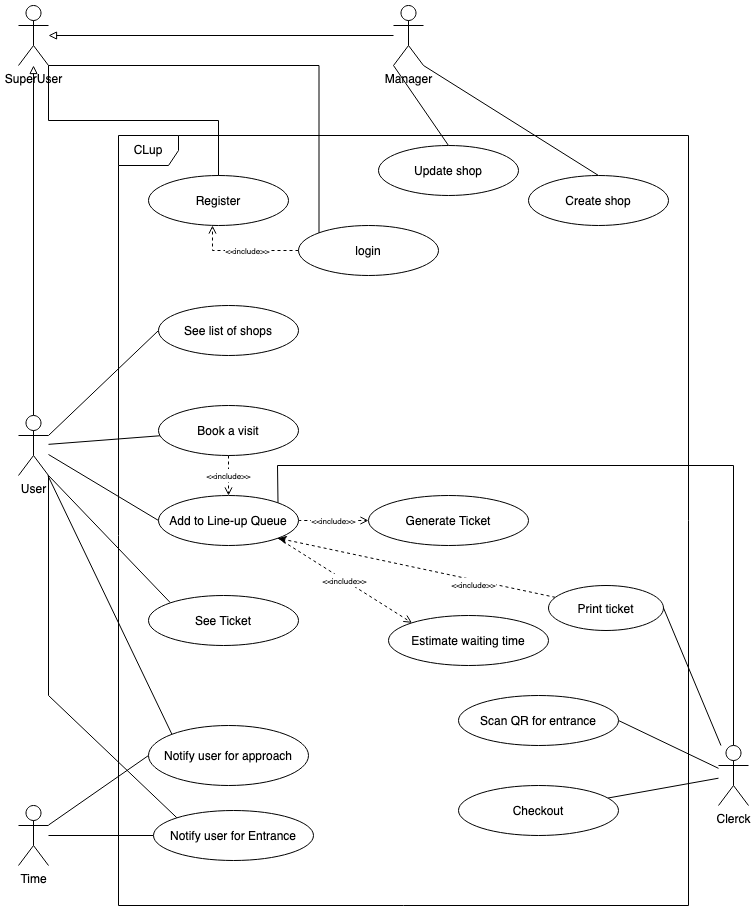

The diagram above was exported from draw.io. Its source (the exported page's mxGraphModel, read from the mxfile embedded in the PNG):
<mxGraphModel dx="946" dy="651" grid="1" gridSize="10" guides="1" tooltips="1" connect="1" arrows="1" fold="1" page="1" pageScale="1" pageWidth="850" pageHeight="1100" math="0" shadow="0">
  <root>
    <mxCell id="7pyV7bnmluI0icG6lxdk-0" />
    <mxCell id="7pyV7bnmluI0icG6lxdk-1" parent="7pyV7bnmluI0icG6lxdk-0" />
    <mxCell id="7pyV7bnmluI0icG6lxdk-59" value="CLup" style="shape=umlFrame;whiteSpace=wrap;html=1;" parent="7pyV7bnmluI0icG6lxdk-1" vertex="1">
      <mxGeometry x="150" y="160" width="570" height="770" as="geometry" />
    </mxCell>
    <mxCell id="7pyV7bnmluI0icG6lxdk-36" style="edgeStyle=none;rounded=0;orthogonalLoop=1;jettySize=auto;html=1;exitX=0;exitY=1;exitDx=0;exitDy=0;exitPerimeter=0;entryX=0.5;entryY=0;entryDx=0;entryDy=0;endArrow=none;endFill=0;" parent="7pyV7bnmluI0icG6lxdk-1" source="7pyV7bnmluI0icG6lxdk-4" target="7pyV7bnmluI0icG6lxdk-11" edge="1">
      <mxGeometry relative="1" as="geometry" />
    </mxCell>
    <mxCell id="7pyV7bnmluI0icG6lxdk-39" style="edgeStyle=none;rounded=0;orthogonalLoop=1;jettySize=auto;html=1;exitX=1;exitY=1;exitDx=0;exitDy=0;exitPerimeter=0;entryX=0.5;entryY=0;entryDx=0;entryDy=0;endArrow=none;endFill=0;" parent="7pyV7bnmluI0icG6lxdk-1" source="7pyV7bnmluI0icG6lxdk-4" target="7pyV7bnmluI0icG6lxdk-10" edge="1">
      <mxGeometry relative="1" as="geometry" />
    </mxCell>
    <mxCell id="AnCxnwIEnYL5pdf-eIL3-2" style="edgeStyle=orthogonalEdgeStyle;rounded=0;orthogonalLoop=1;jettySize=auto;html=1;endArrow=block;endFill=0;" parent="7pyV7bnmluI0icG6lxdk-1" source="7pyV7bnmluI0icG6lxdk-4" target="AnCxnwIEnYL5pdf-eIL3-0" edge="1">
      <mxGeometry relative="1" as="geometry" />
    </mxCell>
    <mxCell id="7pyV7bnmluI0icG6lxdk-4" value="&lt;div&gt;Manager&lt;/div&gt;" style="shape=umlActor;verticalLabelPosition=bottom;verticalAlign=top;html=1;" parent="7pyV7bnmluI0icG6lxdk-1" vertex="1">
      <mxGeometry x="425" y="30" width="30" height="60" as="geometry" />
    </mxCell>
    <mxCell id="7pyV7bnmluI0icG6lxdk-30" style="rounded=0;orthogonalLoop=1;jettySize=auto;html=1;endArrow=none;endFill=0;" parent="7pyV7bnmluI0icG6lxdk-1" source="7pyV7bnmluI0icG6lxdk-5" target="7pyV7bnmluI0icG6lxdk-14" edge="1">
      <mxGeometry relative="1" as="geometry" />
    </mxCell>
    <mxCell id="7pyV7bnmluI0icG6lxdk-31" style="rounded=0;orthogonalLoop=1;jettySize=auto;html=1;entryX=0;entryY=0.5;entryDx=0;entryDy=0;endArrow=none;endFill=0;" parent="7pyV7bnmluI0icG6lxdk-1" source="7pyV7bnmluI0icG6lxdk-5" target="7pyV7bnmluI0icG6lxdk-13" edge="1">
      <mxGeometry relative="1" as="geometry" />
    </mxCell>
    <mxCell id="7pyV7bnmluI0icG6lxdk-35" style="edgeStyle=none;rounded=0;orthogonalLoop=1;jettySize=auto;html=1;exitX=1;exitY=0.3333333333333333;exitDx=0;exitDy=0;exitPerimeter=0;entryX=0;entryY=0.5;entryDx=0;entryDy=0;endArrow=none;endFill=0;" parent="7pyV7bnmluI0icG6lxdk-1" source="7pyV7bnmluI0icG6lxdk-5" target="7pyV7bnmluI0icG6lxdk-12" edge="1">
      <mxGeometry relative="1" as="geometry" />
    </mxCell>
    <mxCell id="7pyV7bnmluI0icG6lxdk-45" style="rounded=0;orthogonalLoop=1;jettySize=auto;html=1;entryX=0;entryY=0;entryDx=0;entryDy=0;endArrow=none;endFill=0;" parent="7pyV7bnmluI0icG6lxdk-1" target="7pyV7bnmluI0icG6lxdk-23" edge="1">
      <mxGeometry relative="1" as="geometry">
        <mxPoint x="80" y="500" as="sourcePoint" />
        <Array as="points">
          <mxPoint x="80" y="720" />
        </Array>
      </mxGeometry>
    </mxCell>
    <mxCell id="7pyV7bnmluI0icG6lxdk-52" style="edgeStyle=none;rounded=0;orthogonalLoop=1;jettySize=auto;html=1;exitX=1;exitY=1;exitDx=0;exitDy=0;exitPerimeter=0;entryX=0;entryY=0;entryDx=0;entryDy=0;endArrow=none;endFill=0;" parent="7pyV7bnmluI0icG6lxdk-1" source="7pyV7bnmluI0icG6lxdk-5" target="7pyV7bnmluI0icG6lxdk-18" edge="1">
      <mxGeometry relative="1" as="geometry" />
    </mxCell>
    <mxCell id="AnCxnwIEnYL5pdf-eIL3-1" style="edgeStyle=orthogonalEdgeStyle;rounded=0;orthogonalLoop=1;jettySize=auto;html=1;exitX=0.5;exitY=0;exitDx=0;exitDy=0;exitPerimeter=0;endArrow=block;endFill=0;" parent="7pyV7bnmluI0icG6lxdk-1" source="7pyV7bnmluI0icG6lxdk-5" target="AnCxnwIEnYL5pdf-eIL3-0" edge="1">
      <mxGeometry relative="1" as="geometry" />
    </mxCell>
    <mxCell id="7pyV7bnmluI0icG6lxdk-5" value="User" style="shape=umlActor;verticalLabelPosition=bottom;verticalAlign=top;html=1;" parent="7pyV7bnmluI0icG6lxdk-1" vertex="1">
      <mxGeometry x="50" y="440" width="30" height="60" as="geometry" />
    </mxCell>
    <mxCell id="7pyV7bnmluI0icG6lxdk-32" style="rounded=0;orthogonalLoop=1;jettySize=auto;html=1;entryX=1;entryY=0.5;entryDx=0;entryDy=0;endArrow=none;endFill=0;" parent="7pyV7bnmluI0icG6lxdk-1" source="7pyV7bnmluI0icG6lxdk-6" target="7pyV7bnmluI0icG6lxdk-19" edge="1">
      <mxGeometry relative="1" as="geometry" />
    </mxCell>
    <mxCell id="7pyV7bnmluI0icG6lxdk-33" style="rounded=0;orthogonalLoop=1;jettySize=auto;html=1;entryX=1;entryY=0.5;entryDx=0;entryDy=0;endArrow=none;endFill=0;" parent="7pyV7bnmluI0icG6lxdk-1" source="7pyV7bnmluI0icG6lxdk-6" target="7pyV7bnmluI0icG6lxdk-20" edge="1">
      <mxGeometry relative="1" as="geometry" />
    </mxCell>
    <mxCell id="7pyV7bnmluI0icG6lxdk-34" style="rounded=0;orthogonalLoop=1;jettySize=auto;html=1;endArrow=none;endFill=0;" parent="7pyV7bnmluI0icG6lxdk-1" source="7pyV7bnmluI0icG6lxdk-6" target="7pyV7bnmluI0icG6lxdk-21" edge="1">
      <mxGeometry relative="1" as="geometry" />
    </mxCell>
    <mxCell id="PwqgT0647Hg9-c5mC6zZ-1" style="edgeStyle=none;rounded=0;orthogonalLoop=1;jettySize=auto;html=1;entryX=1;entryY=0;entryDx=0;entryDy=0;startArrow=none;startFill=0;endArrow=none;endFill=0;align=left;" parent="7pyV7bnmluI0icG6lxdk-1" source="7pyV7bnmluI0icG6lxdk-6" target="7pyV7bnmluI0icG6lxdk-13" edge="1">
      <mxGeometry relative="1" as="geometry">
        <Array as="points">
          <mxPoint x="765" y="490" />
          <mxPoint x="309" y="490" />
        </Array>
      </mxGeometry>
    </mxCell>
    <mxCell id="7pyV7bnmluI0icG6lxdk-6" value="Clerck" style="shape=umlActor;verticalLabelPosition=bottom;verticalAlign=top;html=1;" parent="7pyV7bnmluI0icG6lxdk-1" vertex="1">
      <mxGeometry x="750" y="770" width="30" height="60" as="geometry" />
    </mxCell>
    <mxCell id="7pyV7bnmluI0icG6lxdk-25" style="rounded=0;orthogonalLoop=1;jettySize=auto;html=1;entryX=0;entryY=0.5;entryDx=0;entryDy=0;endArrow=none;endFill=0;" parent="7pyV7bnmluI0icG6lxdk-1" source="7pyV7bnmluI0icG6lxdk-7" target="7pyV7bnmluI0icG6lxdk-22" edge="1">
      <mxGeometry relative="1" as="geometry" />
    </mxCell>
    <mxCell id="7pyV7bnmluI0icG6lxdk-27" style="rounded=0;orthogonalLoop=1;jettySize=auto;html=1;endArrow=none;endFill=0;" parent="7pyV7bnmluI0icG6lxdk-1" source="7pyV7bnmluI0icG6lxdk-7" target="7pyV7bnmluI0icG6lxdk-23" edge="1">
      <mxGeometry relative="1" as="geometry" />
    </mxCell>
    <mxCell id="7pyV7bnmluI0icG6lxdk-7" value="Time" style="shape=umlActor;verticalLabelPosition=bottom;verticalAlign=top;html=1;" parent="7pyV7bnmluI0icG6lxdk-1" vertex="1">
      <mxGeometry x="50" y="830" width="30" height="60" as="geometry" />
    </mxCell>
    <mxCell id="7pyV7bnmluI0icG6lxdk-8" value="Register" style="ellipse;" parent="7pyV7bnmluI0icG6lxdk-1" vertex="1">
      <mxGeometry x="180" y="200" width="140" height="50" as="geometry" />
    </mxCell>
    <mxCell id="7pyV7bnmluI0icG6lxdk-40" style="edgeStyle=orthogonalEdgeStyle;rounded=0;orthogonalLoop=1;jettySize=auto;html=1;exitX=0;exitY=0.5;exitDx=0;exitDy=0;entryX=0.457;entryY=1;entryDx=0;entryDy=0;entryPerimeter=0;endArrow=open;endFill=0;dashed=1;" parent="7pyV7bnmluI0icG6lxdk-1" source="7pyV7bnmluI0icG6lxdk-9" target="7pyV7bnmluI0icG6lxdk-8" edge="1">
      <mxGeometry relative="1" as="geometry" />
    </mxCell>
    <mxCell id="7pyV7bnmluI0icG6lxdk-41" value="&lt;font style=&quot;font-size: 8px&quot;&gt;&amp;lt;&amp;lt;include&amp;gt;&amp;gt;&lt;/font&gt;" style="edgeLabel;html=1;align=center;verticalAlign=middle;resizable=0;points=[];" parent="7pyV7bnmluI0icG6lxdk-40" vertex="1" connectable="0">
      <mxGeometry x="-0.0693" y="-1" relative="1" as="geometry">
        <mxPoint as="offset" />
      </mxGeometry>
    </mxCell>
    <mxCell id="7pyV7bnmluI0icG6lxdk-9" value="login" style="ellipse;" parent="7pyV7bnmluI0icG6lxdk-1" vertex="1">
      <mxGeometry x="330" y="250" width="140" height="50" as="geometry" />
    </mxCell>
    <mxCell id="7pyV7bnmluI0icG6lxdk-10" value="Create shop" style="ellipse;" parent="7pyV7bnmluI0icG6lxdk-1" vertex="1">
      <mxGeometry x="560" y="200" width="140" height="50" as="geometry" />
    </mxCell>
    <mxCell id="7pyV7bnmluI0icG6lxdk-11" value="Update shop" style="ellipse;" parent="7pyV7bnmluI0icG6lxdk-1" vertex="1">
      <mxGeometry x="410" y="170" width="140" height="50" as="geometry" />
    </mxCell>
    <mxCell id="7pyV7bnmluI0icG6lxdk-12" value="See list of shops" style="ellipse;" parent="7pyV7bnmluI0icG6lxdk-1" vertex="1">
      <mxGeometry x="190" y="330" width="140" height="50" as="geometry" />
    </mxCell>
    <mxCell id="7pyV7bnmluI0icG6lxdk-50" value="&lt;font style=&quot;font-size: 8px&quot;&gt;&amp;lt;&amp;lt;include&amp;gt;&amp;gt;&lt;/font&gt;" style="edgeStyle=orthogonalEdgeStyle;curved=1;rounded=0;orthogonalLoop=1;jettySize=auto;html=1;dashed=1;endArrow=open;endFill=0;" parent="7pyV7bnmluI0icG6lxdk-1" source="7pyV7bnmluI0icG6lxdk-13" target="7pyV7bnmluI0icG6lxdk-16" edge="1">
      <mxGeometry relative="1" as="geometry" />
    </mxCell>
    <mxCell id="7pyV7bnmluI0icG6lxdk-13" value="Add to Line-up Queue" style="ellipse;" parent="7pyV7bnmluI0icG6lxdk-1" vertex="1">
      <mxGeometry x="190" y="520" width="140" height="50" as="geometry" />
    </mxCell>
    <mxCell id="7pyV7bnmluI0icG6lxdk-56" value="&lt;font style=&quot;font-size: 8px&quot;&gt;&amp;lt;&amp;lt;include&amp;gt;&amp;gt;&lt;/font&gt;" style="edgeStyle=none;rounded=0;orthogonalLoop=1;jettySize=auto;html=1;exitX=0.5;exitY=1;exitDx=0;exitDy=0;dashed=1;endArrow=open;endFill=0;" parent="7pyV7bnmluI0icG6lxdk-1" source="7pyV7bnmluI0icG6lxdk-14" target="7pyV7bnmluI0icG6lxdk-13" edge="1">
      <mxGeometry relative="1" as="geometry" />
    </mxCell>
    <mxCell id="7pyV7bnmluI0icG6lxdk-14" value="Book a visit" style="ellipse;" parent="7pyV7bnmluI0icG6lxdk-1" vertex="1">
      <mxGeometry x="190" y="430" width="140" height="50" as="geometry" />
    </mxCell>
    <mxCell id="7pyV7bnmluI0icG6lxdk-16" value="Generate Ticket" style="ellipse;" parent="7pyV7bnmluI0icG6lxdk-1" vertex="1">
      <mxGeometry x="400" y="520" width="160" height="50" as="geometry" />
    </mxCell>
    <mxCell id="7pyV7bnmluI0icG6lxdk-17" value="Estimate waiting time" style="ellipse;" parent="7pyV7bnmluI0icG6lxdk-1" vertex="1">
      <mxGeometry x="420" y="640" width="160" height="50" as="geometry" />
    </mxCell>
    <mxCell id="7pyV7bnmluI0icG6lxdk-18" value="See Ticket" style="ellipse;" parent="7pyV7bnmluI0icG6lxdk-1" vertex="1">
      <mxGeometry x="180" y="620" width="150" height="50" as="geometry" />
    </mxCell>
    <mxCell id="NbamIwGaKZzh0o60HR43-0" style="rounded=0;orthogonalLoop=1;jettySize=auto;html=1;entryX=1;entryY=1;entryDx=0;entryDy=0;dashed=1;" edge="1" parent="7pyV7bnmluI0icG6lxdk-1" source="7pyV7bnmluI0icG6lxdk-19" target="7pyV7bnmluI0icG6lxdk-13">
      <mxGeometry relative="1" as="geometry" />
    </mxCell>
    <mxCell id="NbamIwGaKZzh0o60HR43-1" value="&lt;font style=&quot;font-size: 8px&quot;&gt;&amp;lt;&amp;lt;include&amp;gt;&amp;gt;&lt;/font&gt;" style="edgeLabel;html=1;align=center;verticalAlign=middle;resizable=0;points=[];" vertex="1" connectable="0" parent="NbamIwGaKZzh0o60HR43-0">
      <mxGeometry x="-0.4151" y="4" relative="1" as="geometry">
        <mxPoint as="offset" />
      </mxGeometry>
    </mxCell>
    <mxCell id="7pyV7bnmluI0icG6lxdk-19" value="Print ticket" style="ellipse;" parent="7pyV7bnmluI0icG6lxdk-1" vertex="1">
      <mxGeometry x="580" y="610" width="115" height="45" as="geometry" />
    </mxCell>
    <mxCell id="7pyV7bnmluI0icG6lxdk-20" value="Scan QR for entrance" style="ellipse;" parent="7pyV7bnmluI0icG6lxdk-1" vertex="1">
      <mxGeometry x="490" y="720" width="160" height="50" as="geometry" />
    </mxCell>
    <mxCell id="7pyV7bnmluI0icG6lxdk-21" value="Checkout" style="ellipse;" parent="7pyV7bnmluI0icG6lxdk-1" vertex="1">
      <mxGeometry x="490" y="810" width="160" height="50" as="geometry" />
    </mxCell>
    <mxCell id="7pyV7bnmluI0icG6lxdk-26" style="rounded=0;orthogonalLoop=1;jettySize=auto;html=1;exitX=0;exitY=0;exitDx=0;exitDy=0;endArrow=none;endFill=0;" parent="7pyV7bnmluI0icG6lxdk-1" source="7pyV7bnmluI0icG6lxdk-22" target="7pyV7bnmluI0icG6lxdk-5" edge="1">
      <mxGeometry relative="1" as="geometry" />
    </mxCell>
    <mxCell id="7pyV7bnmluI0icG6lxdk-22" value="Notify user for approach" style="ellipse;" parent="7pyV7bnmluI0icG6lxdk-1" vertex="1">
      <mxGeometry x="180" y="750" width="160" height="60" as="geometry" />
    </mxCell>
    <mxCell id="7pyV7bnmluI0icG6lxdk-23" value="Notify user for Entrance" style="ellipse;" parent="7pyV7bnmluI0icG6lxdk-1" vertex="1">
      <mxGeometry x="185" y="835" width="160" height="50" as="geometry" />
    </mxCell>
    <mxCell id="y2x9-QmTaWUQLTOBQd6h-0" value="&lt;font style=&quot;font-size: 8px&quot;&gt;&amp;lt;&amp;lt;include&amp;gt;&amp;gt;&lt;/font&gt;" style="rounded=0;orthogonalLoop=1;jettySize=auto;html=1;dashed=1;endArrow=open;endFill=0;exitX=1;exitY=1;exitDx=0;exitDy=0;entryX=0;entryY=0;entryDx=0;entryDy=0;" parent="7pyV7bnmluI0icG6lxdk-1" source="7pyV7bnmluI0icG6lxdk-13" target="7pyV7bnmluI0icG6lxdk-17" edge="1">
      <mxGeometry relative="1" as="geometry">
        <mxPoint x="340" y="555" as="sourcePoint" />
        <mxPoint x="410" y="555" as="targetPoint" />
      </mxGeometry>
    </mxCell>
    <mxCell id="AnCxnwIEnYL5pdf-eIL3-3" style="edgeStyle=orthogonalEdgeStyle;rounded=0;orthogonalLoop=1;jettySize=auto;html=1;exitX=1;exitY=1;exitDx=0;exitDy=0;exitPerimeter=0;endArrow=none;endFill=0;" parent="7pyV7bnmluI0icG6lxdk-1" source="AnCxnwIEnYL5pdf-eIL3-0" target="7pyV7bnmluI0icG6lxdk-8" edge="1">
      <mxGeometry relative="1" as="geometry" />
    </mxCell>
    <mxCell id="AnCxnwIEnYL5pdf-eIL3-4" style="edgeStyle=orthogonalEdgeStyle;rounded=0;orthogonalLoop=1;jettySize=auto;html=1;entryX=0;entryY=0;entryDx=0;entryDy=0;endArrow=none;endFill=0;" parent="7pyV7bnmluI0icG6lxdk-1" source="AnCxnwIEnYL5pdf-eIL3-0" target="7pyV7bnmluI0icG6lxdk-9" edge="1">
      <mxGeometry relative="1" as="geometry">
        <Array as="points">
          <mxPoint x="351" y="90" />
        </Array>
      </mxGeometry>
    </mxCell>
    <mxCell id="AnCxnwIEnYL5pdf-eIL3-0" value="SuperUser" style="shape=umlActor;verticalLabelPosition=bottom;verticalAlign=top;html=1;outlineConnect=0;" parent="7pyV7bnmluI0icG6lxdk-1" vertex="1">
      <mxGeometry x="50" y="30" width="30" height="60" as="geometry" />
    </mxCell>
  </root>
</mxGraphModel>